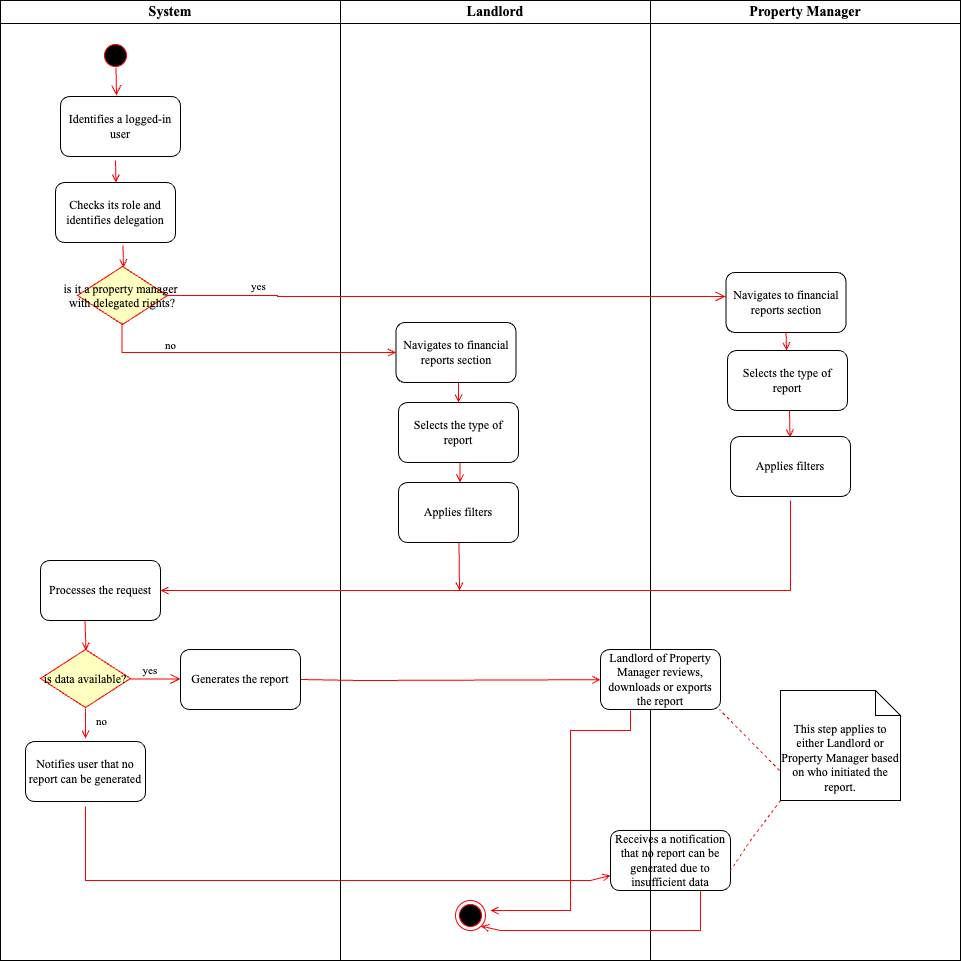

The diagram above was exported from draw.io. Its source (the exported page's mxGraphModel, read from the mxfile embedded in the PNG):
<mxGraphModel dx="954" dy="639" grid="1" gridSize="10" guides="1" tooltips="1" connect="1" arrows="1" fold="1" page="1" pageScale="1" pageWidth="1169" pageHeight="826" background="none" math="0" shadow="0">
  <root>
    <mxCell id="0" />
    <mxCell id="1" parent="0" />
    <mxCell id="2" value="System" style="swimlane;whiteSpace=wrap;fontFamily=Times New Roman;fontSize=14;" parent="1" vertex="1">
      <mxGeometry x="130" y="40" width="340" height="960" as="geometry" />
    </mxCell>
    <mxCell id="5" value="" style="ellipse;shape=startState;fillColor=#000000;strokeColor=#ff0000;" parent="2" vertex="1">
      <mxGeometry x="100" y="40" width="30" height="30" as="geometry" />
    </mxCell>
    <mxCell id="6" value="" style="edgeStyle=elbowEdgeStyle;elbow=horizontal;verticalAlign=bottom;endArrow=open;endSize=8;strokeColor=#FF0000;endFill=1;rounded=0" parent="2" edge="1">
      <mxGeometry x="100" y="40" as="geometry">
        <mxPoint x="115.5" y="95" as="targetPoint" />
        <mxPoint x="115.5" y="67" as="sourcePoint" />
      </mxGeometry>
    </mxCell>
    <mxCell id="9" value="" style="endArrow=open;strokeColor=#FF0000;endFill=1;rounded=0" parent="2" edge="1">
      <mxGeometry relative="1" as="geometry">
        <mxPoint x="115" y="160" as="sourcePoint" />
        <mxPoint x="115.5" y="182" as="targetPoint" />
      </mxGeometry>
    </mxCell>
    <mxCell id="kPq0vYYu0OkUQX9GB3aa-41" value="&lt;font face=&quot;Times New Roman&quot;&gt;Identifies a logged-in user&lt;/font&gt;" style="rounded=1;whiteSpace=wrap;html=1;" vertex="1" parent="2">
      <mxGeometry x="60" y="96" width="120" height="60" as="geometry" />
    </mxCell>
    <mxCell id="21" value="is it a property manager &#10;with delegated rights?" style="rhombus;fillColor=#ffffc0;strokeColor=#ff0000;fontFamily=Times New Roman;" parent="2" vertex="1">
      <mxGeometry x="77" y="266" width="90" height="58" as="geometry" />
    </mxCell>
    <mxCell id="kPq0vYYu0OkUQX9GB3aa-42" value="&lt;font face=&quot;Times New Roman&quot;&gt;Checks its role and identifies delegation&lt;/font&gt;" style="rounded=1;whiteSpace=wrap;html=1;" vertex="1" parent="2">
      <mxGeometry x="55" y="182" width="120" height="60" as="geometry" />
    </mxCell>
    <mxCell id="19" value="" style="endArrow=open;strokeColor=#FF0000;endFill=1;rounded=0" parent="2" target="kPq0vYYu0OkUQX9GB3aa-54" edge="1">
      <mxGeometry relative="1" as="geometry">
        <mxPoint x="121.5" y="322" as="sourcePoint" />
        <mxPoint x="345.5" y="352" as="targetPoint" />
        <Array as="points">
          <mxPoint x="121.5" y="352" />
        </Array>
      </mxGeometry>
    </mxCell>
    <mxCell id="kPq0vYYu0OkUQX9GB3aa-64" value="is data available?" style="rhombus;fillColor=#ffffc0;strokeColor=#ff0000;fontFamily=Times New Roman;" vertex="1" parent="2">
      <mxGeometry x="40" y="649" width="90" height="58" as="geometry" />
    </mxCell>
    <mxCell id="kPq0vYYu0OkUQX9GB3aa-72" value="&lt;font face=&quot;Times New Roman&quot;&gt;Processes the request&lt;/font&gt;" style="rounded=1;whiteSpace=wrap;html=1;" vertex="1" parent="2">
      <mxGeometry x="40" y="560" width="120" height="60" as="geometry" />
    </mxCell>
    <mxCell id="kPq0vYYu0OkUQX9GB3aa-73" value="" style="endArrow=open;strokeColor=#FF0000;endFill=1;rounded=0;exitX=0.521;exitY=1;exitDx=0;exitDy=0;exitPerimeter=0;" edge="1" parent="2">
      <mxGeometry relative="1" as="geometry">
        <mxPoint x="84.5" y="620" as="sourcePoint" />
        <mxPoint x="85.5" y="650" as="targetPoint" />
      </mxGeometry>
    </mxCell>
    <mxCell id="kPq0vYYu0OkUQX9GB3aa-75" value="&lt;font face=&quot;Times New Roman&quot;&gt;Generates the report&lt;/font&gt;" style="rounded=1;whiteSpace=wrap;html=1;" vertex="1" parent="2">
      <mxGeometry x="180" y="649" width="120" height="60" as="geometry" />
    </mxCell>
    <mxCell id="kPq0vYYu0OkUQX9GB3aa-74" value="yes" style="edgeStyle=elbowEdgeStyle;elbow=horizontal;align=left;verticalAlign=bottom;endArrow=open;endSize=8;strokeColor=#FF0000;endFill=1;rounded=0;fontFamily=Times New Roman;" edge="1" parent="2">
      <mxGeometry x="0.1061" relative="1" as="geometry">
        <mxPoint x="180" y="678.5" as="targetPoint" />
        <Array as="points">
          <mxPoint x="130" y="708.5" />
          <mxPoint x="140" y="588.5" />
          <mxPoint x="374.5" y="656.5" />
        </Array>
        <mxPoint x="169.5" y="678.5" as="sourcePoint" />
        <mxPoint x="1" as="offset" />
      </mxGeometry>
    </mxCell>
    <mxCell id="kPq0vYYu0OkUQX9GB3aa-80" value="" style="endArrow=open;strokeColor=#FF0000;endFill=1;rounded=0;" edge="1" parent="2">
      <mxGeometry relative="1" as="geometry">
        <mxPoint x="85" y="708" as="sourcePoint" />
        <mxPoint x="85" y="738" as="targetPoint" />
        <Array as="points">
          <mxPoint x="85" y="738" />
        </Array>
      </mxGeometry>
    </mxCell>
    <mxCell id="kPq0vYYu0OkUQX9GB3aa-81" value="&lt;font face=&quot;Times New Roman&quot;&gt;no&lt;/font&gt;" style="edgeLabel;html=1;align=center;verticalAlign=middle;resizable=0;points=[];" vertex="1" connectable="0" parent="kPq0vYYu0OkUQX9GB3aa-80">
      <mxGeometry x="0.5333" relative="1" as="geometry">
        <mxPoint x="15" y="-11" as="offset" />
      </mxGeometry>
    </mxCell>
    <mxCell id="kPq0vYYu0OkUQX9GB3aa-82" value="&lt;font face=&quot;Times New Roman&quot;&gt;Notifies user that no report can be generated&lt;/font&gt;" style="rounded=1;whiteSpace=wrap;html=1;" vertex="1" parent="2">
      <mxGeometry x="25" y="741" width="120" height="60" as="geometry" />
    </mxCell>
    <mxCell id="kPq0vYYu0OkUQX9GB3aa-87" value="" style="endArrow=open;strokeColor=#FF0000;endFill=1;rounded=0;exitX=0.5;exitY=1;exitDx=0;exitDy=0;entryX=0;entryY=0.75;entryDx=0;entryDy=0;" edge="1" parent="2" target="kPq0vYYu0OkUQX9GB3aa-88">
      <mxGeometry relative="1" as="geometry">
        <mxPoint x="85" y="806" as="sourcePoint" />
        <mxPoint x="750" y="895" as="targetPoint" />
        <Array as="points">
          <mxPoint x="85" y="880" />
          <mxPoint x="350" y="880" />
          <mxPoint x="480" y="880" />
          <mxPoint x="550" y="880" />
          <mxPoint x="590" y="880" />
        </Array>
      </mxGeometry>
    </mxCell>
    <mxCell id="3" value="Landlord" style="swimlane;whiteSpace=wrap;fontFamily=Times New Roman;fontSize=14;" parent="1" vertex="1">
      <mxGeometry x="470" y="40" width="310" height="960" as="geometry" />
    </mxCell>
    <mxCell id="kPq0vYYu0OkUQX9GB3aa-54" value="&lt;font face=&quot;Times New Roman&quot;&gt;Navigates to financial reports section&lt;/font&gt;" style="rounded=1;whiteSpace=wrap;html=1;" vertex="1" parent="3">
      <mxGeometry x="55.5" y="322" width="120" height="60" as="geometry" />
    </mxCell>
    <mxCell id="kPq0vYYu0OkUQX9GB3aa-57" value="&lt;font face=&quot;Times New Roman&quot;&gt;Selects the type of report&lt;/font&gt;" style="rounded=1;whiteSpace=wrap;html=1;" vertex="1" parent="3">
      <mxGeometry x="58" y="402" width="120" height="60" as="geometry" />
    </mxCell>
    <mxCell id="kPq0vYYu0OkUQX9GB3aa-56" value="" style="endArrow=open;strokeColor=#FF0000;endFill=1;rounded=0;exitX=0.521;exitY=1;exitDx=0;exitDy=0;exitPerimeter=0;" edge="1" parent="3" source="kPq0vYYu0OkUQX9GB3aa-54" target="kPq0vYYu0OkUQX9GB3aa-57">
      <mxGeometry relative="1" as="geometry">
        <mxPoint x="124" y="383" as="sourcePoint" />
        <mxPoint x="124" y="405" as="targetPoint" />
      </mxGeometry>
    </mxCell>
    <mxCell id="kPq0vYYu0OkUQX9GB3aa-59" value="&lt;font face=&quot;Times New Roman&quot;&gt;Applies filters&lt;/font&gt;" style="rounded=1;whiteSpace=wrap;html=1;" vertex="1" parent="3">
      <mxGeometry x="58" y="482" width="120" height="60" as="geometry" />
    </mxCell>
    <mxCell id="38" value="" style="ellipse;shape=endState;fillColor=#000000;strokeColor=#ff0000" parent="3" vertex="1">
      <mxGeometry x="115" y="900" width="30" height="30" as="geometry" />
    </mxCell>
    <mxCell id="kPq0vYYu0OkUQX9GB3aa-95" value="" style="endArrow=open;strokeColor=#FF0000;endFill=1;rounded=0;" edge="1" parent="3">
      <mxGeometry relative="1" as="geometry">
        <mxPoint x="290" y="710" as="sourcePoint" />
        <mxPoint x="150" y="910" as="targetPoint" />
        <Array as="points">
          <mxPoint x="290" y="730" />
          <mxPoint x="260" y="730" />
          <mxPoint x="240" y="730" />
          <mxPoint x="230" y="730" />
          <mxPoint x="230" y="910" />
        </Array>
      </mxGeometry>
    </mxCell>
    <mxCell id="kPq0vYYu0OkUQX9GB3aa-88" value="&lt;font face=&quot;Times New Roman&quot;&gt;Receives a notification that no report can be generated due to insufficient data&lt;/font&gt;" style="rounded=1;whiteSpace=wrap;html=1;" vertex="1" parent="3">
      <mxGeometry x="270" y="830" width="120" height="60" as="geometry" />
    </mxCell>
    <mxCell id="4" value="Property Manager" style="swimlane;whiteSpace=wrap;fontFamily=Times New Roman;fontSize=14;" parent="1" vertex="1">
      <mxGeometry x="780" y="40" width="310" height="960" as="geometry" />
    </mxCell>
    <mxCell id="39" value="" style="endArrow=open;strokeColor=#FF0000;endFill=1;rounded=0" parent="4" edge="1">
      <mxGeometry relative="1" as="geometry">
        <mxPoint x="139" y="410" as="sourcePoint" />
        <mxPoint x="139.5" y="437" as="targetPoint" />
      </mxGeometry>
    </mxCell>
    <mxCell id="kPq0vYYu0OkUQX9GB3aa-51" value="&lt;font face=&quot;Times New Roman&quot;&gt;Navigates to financial reports section&lt;/font&gt;" style="rounded=1;whiteSpace=wrap;html=1;" vertex="1" parent="4">
      <mxGeometry x="75.5" y="272" width="120" height="60" as="geometry" />
    </mxCell>
    <mxCell id="17" value="" style="endArrow=open;strokeColor=#FF0000;endFill=1;rounded=0" parent="4" target="kPq0vYYu0OkUQX9GB3aa-55" edge="1">
      <mxGeometry relative="1" as="geometry">
        <mxPoint x="135.5" y="332" as="sourcePoint" />
        <mxPoint x="135.5" y="372" as="targetPoint" />
      </mxGeometry>
    </mxCell>
    <mxCell id="kPq0vYYu0OkUQX9GB3aa-60" value="&lt;font face=&quot;Times New Roman&quot;&gt;Applies filters&lt;/font&gt;" style="rounded=1;whiteSpace=wrap;html=1;" vertex="1" parent="4">
      <mxGeometry x="80" y="436" width="120" height="60" as="geometry" />
    </mxCell>
    <mxCell id="kPq0vYYu0OkUQX9GB3aa-55" value="&lt;font face=&quot;Times New Roman&quot;&gt;Selects the type of report&lt;/font&gt;" style="rounded=1;whiteSpace=wrap;html=1;" vertex="1" parent="4">
      <mxGeometry x="77" y="350" width="120" height="60" as="geometry" />
    </mxCell>
    <mxCell id="kPq0vYYu0OkUQX9GB3aa-77" value="&lt;font face=&quot;Times New Roman&quot;&gt;Landlord of Property Manager reviews, downloads or exports the report&lt;/font&gt;" style="rounded=1;whiteSpace=wrap;html=1;" vertex="1" parent="4">
      <mxGeometry x="-50" y="649" width="120" height="60" as="geometry" />
    </mxCell>
    <mxCell id="kPq0vYYu0OkUQX9GB3aa-94" value="" style="endArrow=open;strokeColor=#FF0000;endFill=1;rounded=0;entryX=1;entryY=1;entryDx=0;entryDy=0;" edge="1" parent="4" target="38">
      <mxGeometry relative="1" as="geometry">
        <mxPoint x="50" y="890" as="sourcePoint" />
        <mxPoint x="-160" y="894" as="targetPoint" />
        <Array as="points">
          <mxPoint x="50" y="914" />
          <mxPoint x="50" y="930" />
          <mxPoint x="10" y="930" />
          <mxPoint x="-50" y="930" />
          <mxPoint x="-110" y="930" />
          <mxPoint x="-150" y="930" />
        </Array>
      </mxGeometry>
    </mxCell>
    <mxCell id="kPq0vYYu0OkUQX9GB3aa-98" value="&lt;font face=&quot;Times New Roman&quot;&gt;This step applies to either Landlord or Property Manager based on who initiated the report.&lt;/font&gt;" style="shape=note2;boundedLbl=1;whiteSpace=wrap;html=1;size=25;verticalAlign=top;align=center;" vertex="1" parent="4">
      <mxGeometry x="130" y="690" width="120" height="110" as="geometry" />
    </mxCell>
    <mxCell id="kPq0vYYu0OkUQX9GB3aa-99" value="" style="endArrow=none;dashed=1;html=1;rounded=0;strokeColor=light-dark(#db0a0a, #ededed);" edge="1" parent="4">
      <mxGeometry width="50" height="50" relative="1" as="geometry">
        <mxPoint x="129" y="770" as="sourcePoint" />
        <mxPoint x="69" y="709" as="targetPoint" />
      </mxGeometry>
    </mxCell>
    <mxCell id="kPq0vYYu0OkUQX9GB3aa-52" value="&lt;font style=&quot;font-size: 11px;&quot; face=&quot;Times New Roman&quot;&gt;no&lt;/font&gt;" style="text;html=1;align=center;verticalAlign=middle;resizable=0;points=[];autosize=1;strokeColor=none;fillColor=none;" vertex="1" parent="1">
      <mxGeometry x="285" y="370" width="30" height="30" as="geometry" />
    </mxCell>
    <mxCell id="kPq0vYYu0OkUQX9GB3aa-62" value="" style="endArrow=open;strokeColor=#FF0000;endFill=1;rounded=0;exitX=0.521;exitY=1;exitDx=0;exitDy=0;exitPerimeter=0;" edge="1" parent="1">
      <mxGeometry relative="1" as="geometry">
        <mxPoint x="589.5" y="502" as="sourcePoint" />
        <mxPoint x="589.5" y="522" as="targetPoint" />
      </mxGeometry>
    </mxCell>
    <mxCell id="kPq0vYYu0OkUQX9GB3aa-63" value="" style="endArrow=open;strokeColor=#FF0000;endFill=1;rounded=0" edge="1" parent="1">
      <mxGeometry relative="1" as="geometry">
        <mxPoint x="252.5" y="285" as="sourcePoint" />
        <mxPoint x="253" y="307" as="targetPoint" />
      </mxGeometry>
    </mxCell>
    <mxCell id="kPq0vYYu0OkUQX9GB3aa-70" value="" style="endArrow=open;strokeColor=#FF0000;endFill=1;rounded=0;entryX=1;entryY=0.5;entryDx=0;entryDy=0;" edge="1" parent="1" target="kPq0vYYu0OkUQX9GB3aa-72">
      <mxGeometry relative="1" as="geometry">
        <mxPoint x="920" y="540" as="sourcePoint" />
        <mxPoint x="310" y="630" as="targetPoint" />
        <Array as="points">
          <mxPoint x="920" y="580" />
          <mxPoint x="920" y="630" />
          <mxPoint x="870" y="630" />
        </Array>
      </mxGeometry>
    </mxCell>
    <mxCell id="kPq0vYYu0OkUQX9GB3aa-71" value="" style="endArrow=open;strokeColor=#FF0000;endFill=1;rounded=0;exitX=0.521;exitY=1;exitDx=0;exitDy=0;exitPerimeter=0;" edge="1" parent="1">
      <mxGeometry relative="1" as="geometry">
        <mxPoint x="588.5" y="582" as="sourcePoint" />
        <mxPoint x="589" y="630" as="targetPoint" />
      </mxGeometry>
    </mxCell>
    <mxCell id="22" value="yes" style="edgeStyle=elbowEdgeStyle;elbow=horizontal;align=left;verticalAlign=bottom;endArrow=open;endSize=8;strokeColor=#FF0000;exitX=1;exitY=0.5;endFill=1;rounded=0;fontFamily=Times New Roman;entryX=-0.004;entryY=0.4;entryDx=0;entryDy=0;entryPerimeter=0;exitDx=0;exitDy=0;" parent="1" source="21" target="kPq0vYYu0OkUQX9GB3aa-51" edge="1">
      <mxGeometry x="-0.7054" relative="1" as="geometry">
        <mxPoint x="765.5" y="334" as="targetPoint" />
        <Array as="points">
          <mxPoint x="407" y="364" />
          <mxPoint x="417" y="244" />
          <mxPoint x="651.5" y="312" />
        </Array>
        <mxPoint x="296.5" y="334" as="sourcePoint" />
        <mxPoint as="offset" />
      </mxGeometry>
    </mxCell>
    <mxCell id="kPq0vYYu0OkUQX9GB3aa-76" value="" style="endArrow=open;strokeColor=#FF0000;endFill=1;rounded=0;exitX=1;exitY=0.5;exitDx=0;exitDy=0;" edge="1" parent="1" source="kPq0vYYu0OkUQX9GB3aa-75" target="kPq0vYYu0OkUQX9GB3aa-77">
      <mxGeometry relative="1" as="geometry">
        <mxPoint x="598.5" y="592" as="sourcePoint" />
        <mxPoint x="530" y="720" as="targetPoint" />
        <Array as="points">
          <mxPoint x="490" y="720" />
        </Array>
      </mxGeometry>
    </mxCell>
    <mxCell id="kPq0vYYu0OkUQX9GB3aa-100" value="" style="endArrow=none;dashed=1;html=1;rounded=0;strokeColor=light-dark(#db0a0a, #ededed);" edge="1" parent="1">
      <mxGeometry width="50" height="50" relative="1" as="geometry">
        <mxPoint x="910" y="840" as="sourcePoint" />
        <mxPoint x="860" y="910" as="targetPoint" />
        <Array as="points">
          <mxPoint x="880" y="880" />
        </Array>
      </mxGeometry>
    </mxCell>
  </root>
</mxGraphModel>